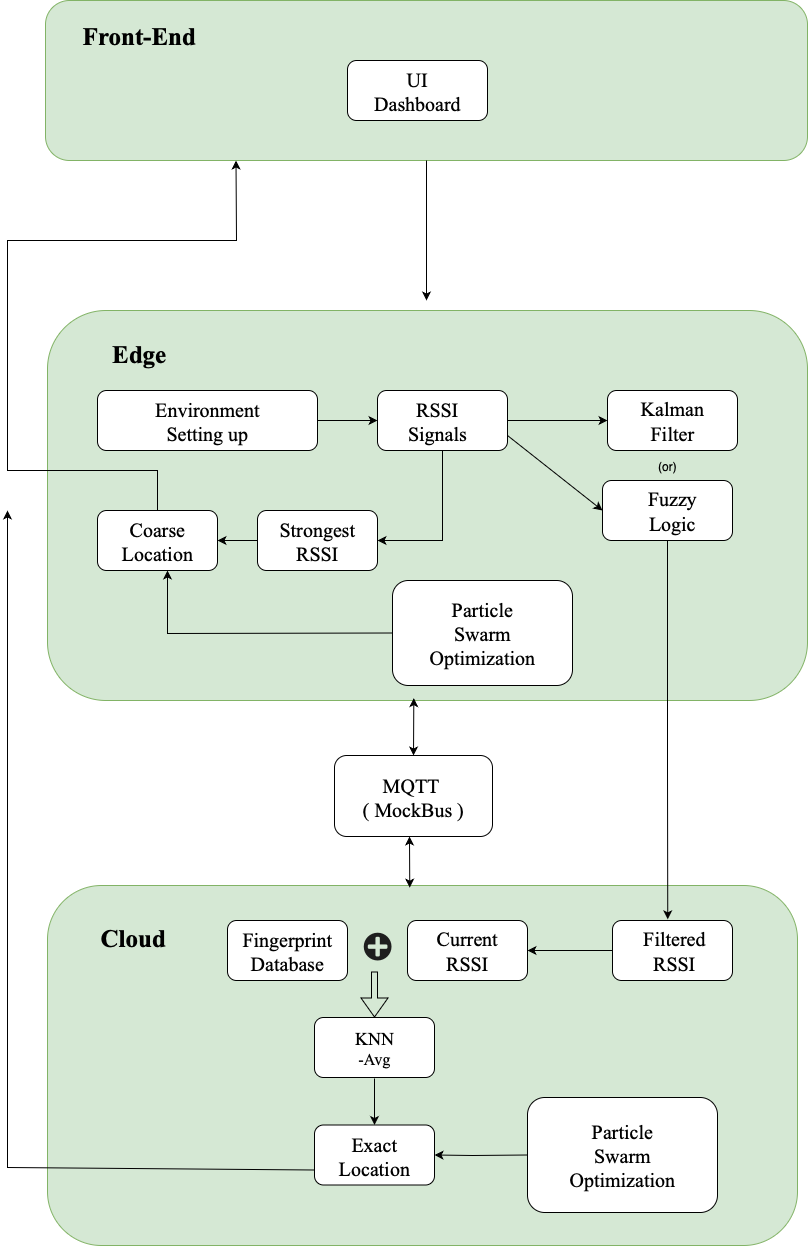

The diagram above was exported from draw.io. Its source (the exported page's mxGraphModel, read from the mxfile embedded in the PNG):
<mxGraphModel dx="2924" dy="1226" grid="0" gridSize="10" guides="1" tooltips="1" connect="1" arrows="1" fold="1" page="1" pageScale="1" pageWidth="980" pageHeight="1390" math="0" shadow="0">
  <root>
    <mxCell id="0" />
    <mxCell id="1" parent="0" />
    <mxCell id="qQbSapt1AvqIMRZMmp6c-1" value="" style="rounded=1;whiteSpace=wrap;html=1;fillColor=#d5e8d4;strokeColor=#82b366;fontFamily=Times New Roman;" parent="1" vertex="1">
      <mxGeometry x="38" y="40" width="762" height="160" as="geometry" />
    </mxCell>
    <mxCell id="qQbSapt1AvqIMRZMmp6c-2" value="&lt;b&gt;&lt;font style=&quot;font-size: 25px;&quot; face=&quot;Times New Roman&quot;&gt;Front-End&lt;/font&gt;&lt;/b&gt;" style="text;strokeColor=none;align=center;fillColor=none;html=1;verticalAlign=middle;whiteSpace=wrap;rounded=0;" parent="1" vertex="1">
      <mxGeometry x="70" y="60" width="124" height="30" as="geometry" />
    </mxCell>
    <mxCell id="qQbSapt1AvqIMRZMmp6c-3" value="" style="rounded=1;whiteSpace=wrap;html=1;fillColor=#d5e8d4;strokeColor=#82b366;fontFamily=Times New Roman;" parent="1" vertex="1">
      <mxGeometry x="40" y="350" width="760" height="390" as="geometry" />
    </mxCell>
    <mxCell id="qQbSapt1AvqIMRZMmp6c-4" value="&lt;font style=&quot;font-size: 25px;&quot; face=&quot;Times New Roman&quot;&gt;&lt;b&gt;Edge&lt;/b&gt;&lt;/font&gt;&lt;div&gt;&lt;font face=&quot;Times New Roman&quot;&gt;&lt;span style=&quot;font-size: 20px;&quot;&gt;&lt;b&gt;&lt;br&gt;&lt;/b&gt;&lt;/span&gt;&lt;/font&gt;&lt;/div&gt;" style="text;strokeColor=none;align=center;fillColor=none;html=1;verticalAlign=middle;whiteSpace=wrap;rounded=0;" parent="1" vertex="1">
      <mxGeometry x="70" y="390" width="124" height="30" as="geometry" />
    </mxCell>
    <mxCell id="qQbSapt1AvqIMRZMmp6c-5" value="" style="rounded=1;whiteSpace=wrap;html=1;fillColor=#d5e8d4;strokeColor=#82b366;fontFamily=Times New Roman;" parent="1" vertex="1">
      <mxGeometry x="40" y="925" width="750" height="360" as="geometry" />
    </mxCell>
    <mxCell id="qQbSapt1AvqIMRZMmp6c-6" value="&lt;div&gt;&lt;font style=&quot;font-size: 25px;&quot; face=&quot;Times New Roman&quot;&gt;&lt;b&gt;Cloud&lt;/b&gt;&lt;/font&gt;&lt;/div&gt;" style="text;strokeColor=none;align=center;fillColor=none;html=1;verticalAlign=middle;whiteSpace=wrap;rounded=0;" parent="1" vertex="1">
      <mxGeometry x="64" y="962" width="124" height="30" as="geometry" />
    </mxCell>
    <mxCell id="qQbSapt1AvqIMRZMmp6c-11" value="" style="rounded=1;whiteSpace=wrap;html=1;" parent="1" vertex="1">
      <mxGeometry x="340" y="100" width="140" height="60" as="geometry" />
    </mxCell>
    <mxCell id="qQbSapt1AvqIMRZMmp6c-8" value="&lt;font face=&quot;Times New Roman&quot; style=&quot;font-size: 20px;&quot;&gt;UI Dashboard&lt;/font&gt;" style="text;strokeColor=none;align=center;fillColor=none;html=1;verticalAlign=middle;whiteSpace=wrap;rounded=0;" parent="1" vertex="1">
      <mxGeometry x="380" y="115" width="60" height="30" as="geometry" />
    </mxCell>
    <mxCell id="qQbSapt1AvqIMRZMmp6c-13" value="" style="rounded=1;whiteSpace=wrap;html=1;" parent="1" vertex="1">
      <mxGeometry x="90" y="430" width="220" height="60" as="geometry" />
    </mxCell>
    <mxCell id="qQbSapt1AvqIMRZMmp6c-14" value="&lt;font face=&quot;Times New Roman&quot; style=&quot;font-size: 20px;&quot;&gt;Environment Setting up&lt;/font&gt;" style="text;strokeColor=none;align=center;fillColor=none;html=1;verticalAlign=middle;whiteSpace=wrap;rounded=0;" parent="1" vertex="1">
      <mxGeometry x="170" y="445" width="60" height="30" as="geometry" />
    </mxCell>
    <mxCell id="qQbSapt1AvqIMRZMmp6c-16" value="" style="rounded=1;whiteSpace=wrap;html=1;" parent="1" vertex="1">
      <mxGeometry x="370" y="430" width="130" height="60" as="geometry" />
    </mxCell>
    <mxCell id="qQbSapt1AvqIMRZMmp6c-17" value="&lt;font face=&quot;Times New Roman&quot; style=&quot;font-size: 20px;&quot;&gt;RSSI Signals&lt;/font&gt;" style="text;strokeColor=none;align=center;fillColor=none;html=1;verticalAlign=middle;whiteSpace=wrap;rounded=0;" parent="1" vertex="1">
      <mxGeometry x="400" y="445" width="60" height="30" as="geometry" />
    </mxCell>
    <mxCell id="qQbSapt1AvqIMRZMmp6c-19" value="" style="rounded=1;whiteSpace=wrap;html=1;" parent="1" vertex="1">
      <mxGeometry x="600" y="430" width="130" height="60" as="geometry" />
    </mxCell>
    <mxCell id="qQbSapt1AvqIMRZMmp6c-20" value="&lt;span style=&quot;font-size: 20px;&quot;&gt;&lt;font face=&quot;Times New Roman&quot;&gt;Kalman Filter&lt;/font&gt;&lt;/span&gt;" style="text;strokeColor=none;align=center;fillColor=none;html=1;verticalAlign=middle;whiteSpace=wrap;rounded=0;" parent="1" vertex="1">
      <mxGeometry x="635" y="445" width="60" height="30" as="geometry" />
    </mxCell>
    <mxCell id="qQbSapt1AvqIMRZMmp6c-31" value="" style="endArrow=classic;html=1;rounded=0;exitX=1;exitY=0.5;exitDx=0;exitDy=0;" parent="1" source="qQbSapt1AvqIMRZMmp6c-13" target="qQbSapt1AvqIMRZMmp6c-16" edge="1">
      <mxGeometry width="50" height="50" relative="1" as="geometry">
        <mxPoint x="510" y="390" as="sourcePoint" />
        <mxPoint x="560" y="340" as="targetPoint" />
      </mxGeometry>
    </mxCell>
    <mxCell id="qQbSapt1AvqIMRZMmp6c-32" value="" style="endArrow=classic;html=1;rounded=0;exitX=1;exitY=0.5;exitDx=0;exitDy=0;entryX=0;entryY=0.5;entryDx=0;entryDy=0;" parent="1" source="qQbSapt1AvqIMRZMmp6c-16" target="qQbSapt1AvqIMRZMmp6c-19" edge="1">
      <mxGeometry width="50" height="50" relative="1" as="geometry">
        <mxPoint x="510" y="390" as="sourcePoint" />
        <mxPoint x="560" y="340" as="targetPoint" />
      </mxGeometry>
    </mxCell>
    <mxCell id="qQbSapt1AvqIMRZMmp6c-33" value="" style="rounded=1;whiteSpace=wrap;html=1;" parent="1" vertex="1">
      <mxGeometry x="595" y="520" width="130" height="60" as="geometry" />
    </mxCell>
    <mxCell id="qQbSapt1AvqIMRZMmp6c-34" value="&lt;span style=&quot;font-size: 20px;&quot;&gt;&lt;font face=&quot;Times New Roman&quot;&gt;Fuzzy Logic&lt;/font&gt;&lt;/span&gt;" style="text;strokeColor=none;align=center;fillColor=none;html=1;verticalAlign=middle;whiteSpace=wrap;rounded=0;" parent="1" vertex="1">
      <mxGeometry x="635" y="535" width="60" height="30" as="geometry" />
    </mxCell>
    <mxCell id="qQbSapt1AvqIMRZMmp6c-35" value="" style="endArrow=classic;html=1;rounded=0;entryX=0;entryY=0.5;entryDx=0;entryDy=0;exitX=1;exitY=0.75;exitDx=0;exitDy=0;" parent="1" source="qQbSapt1AvqIMRZMmp6c-16" target="qQbSapt1AvqIMRZMmp6c-33" edge="1">
      <mxGeometry width="50" height="50" relative="1" as="geometry">
        <mxPoint x="510" y="390" as="sourcePoint" />
        <mxPoint x="560" y="340" as="targetPoint" />
      </mxGeometry>
    </mxCell>
    <mxCell id="qQbSapt1AvqIMRZMmp6c-36" value="(or)" style="text;strokeColor=none;align=center;fillColor=none;html=1;verticalAlign=middle;whiteSpace=wrap;rounded=0;" parent="1" vertex="1">
      <mxGeometry x="630" y="490" width="60" height="30" as="geometry" />
    </mxCell>
    <mxCell id="qQbSapt1AvqIMRZMmp6c-42" value="" style="endArrow=classic;html=1;rounded=0;exitX=0.5;exitY=1;exitDx=0;exitDy=0;" parent="1" source="qQbSapt1AvqIMRZMmp6c-1" edge="1">
      <mxGeometry width="50" height="50" relative="1" as="geometry">
        <mxPoint x="510" y="410" as="sourcePoint" />
        <mxPoint x="419" y="340" as="targetPoint" />
      </mxGeometry>
    </mxCell>
    <mxCell id="qQbSapt1AvqIMRZMmp6c-44" value="" style="rounded=1;whiteSpace=wrap;html=1;" parent="1" vertex="1">
      <mxGeometry x="90" y="550" width="120" height="60" as="geometry" />
    </mxCell>
    <mxCell id="qQbSapt1AvqIMRZMmp6c-43" value="&lt;font face=&quot;Times New Roman&quot; style=&quot;font-size: 20px;&quot;&gt;Coarse Location&lt;/font&gt;" style="text;strokeColor=none;align=center;fillColor=none;html=1;verticalAlign=middle;whiteSpace=wrap;rounded=0;" parent="1" vertex="1">
      <mxGeometry x="120" y="565" width="60" height="30" as="geometry" />
    </mxCell>
    <mxCell id="qQbSapt1AvqIMRZMmp6c-49" value="" style="rounded=1;whiteSpace=wrap;html=1;" parent="1" vertex="1">
      <mxGeometry x="400" y="960" width="120" height="60" as="geometry" />
    </mxCell>
    <mxCell id="qQbSapt1AvqIMRZMmp6c-51" value="" style="rounded=1;whiteSpace=wrap;html=1;" parent="1" vertex="1">
      <mxGeometry x="605" y="960" width="120" height="60" as="geometry" />
    </mxCell>
    <mxCell id="qQbSapt1AvqIMRZMmp6c-52" value="&lt;span style=&quot;font-size: 20px;&quot;&gt;&lt;font face=&quot;Times New Roman&quot;&gt;Filtered RSSI&lt;/font&gt;&lt;/span&gt;" style="text;strokeColor=none;align=center;fillColor=none;html=1;verticalAlign=middle;whiteSpace=wrap;rounded=0;" parent="1" vertex="1">
      <mxGeometry x="637" y="975" width="60" height="30" as="geometry" />
    </mxCell>
    <mxCell id="qQbSapt1AvqIMRZMmp6c-53" value="" style="endArrow=classic;html=1;rounded=0;exitX=0.5;exitY=1;exitDx=0;exitDy=0;entryX=0.827;entryY=0.094;entryDx=0;entryDy=0;entryPerimeter=0;" parent="1" source="qQbSapt1AvqIMRZMmp6c-33" target="qQbSapt1AvqIMRZMmp6c-5" edge="1">
      <mxGeometry width="50" height="50" relative="1" as="geometry">
        <mxPoint x="690" y="720" as="sourcePoint" />
        <mxPoint x="660" y="840" as="targetPoint" />
        <Array as="points">
          <mxPoint x="660" y="720" />
          <mxPoint x="660" y="780" />
          <mxPoint x="660" y="810" />
        </Array>
      </mxGeometry>
    </mxCell>
    <mxCell id="qQbSapt1AvqIMRZMmp6c-54" value="&lt;span style=&quot;font-size: 20px;&quot;&gt;&lt;font face=&quot;Times New Roman&quot;&gt;Current RSSI&lt;/font&gt;&lt;/span&gt;" style="text;strokeColor=none;align=center;fillColor=none;html=1;verticalAlign=middle;whiteSpace=wrap;rounded=0;" parent="1" vertex="1">
      <mxGeometry x="430" y="975" width="60" height="30" as="geometry" />
    </mxCell>
    <mxCell id="qQbSapt1AvqIMRZMmp6c-55" value="&lt;font style=&quot;font-size: 18px;&quot; face=&quot;Times New Roman&quot;&gt;KNN&lt;/font&gt;&lt;div&gt;&lt;font size=&quot;3&quot; face=&quot;Times New Roman&quot;&gt;-Avg&lt;/font&gt;&lt;/div&gt;" style="rounded=1;whiteSpace=wrap;html=1;" parent="1" vertex="1">
      <mxGeometry x="307" y="1057" width="120" height="60" as="geometry" />
    </mxCell>
    <mxCell id="qQbSapt1AvqIMRZMmp6c-57" value="&lt;font face=&quot;Times New Roman&quot; style=&quot;font-size: 20px;&quot;&gt;Fingerprint&lt;/font&gt;&lt;div&gt;&lt;font face=&quot;Times New Roman&quot; style=&quot;font-size: 20px;&quot;&gt;Database&lt;/font&gt;&lt;/div&gt;" style="rounded=1;whiteSpace=wrap;html=1;" parent="1" vertex="1">
      <mxGeometry x="220" y="960" width="120" height="60" as="geometry" />
    </mxCell>
    <mxCell id="qQbSapt1AvqIMRZMmp6c-59" value="" style="shape=image;html=1;verticalAlign=top;verticalLabelPosition=bottom;labelBackgroundColor=#ffffff;imageAspect=0;aspect=fixed;image=https://icons.diagrams.net/icon-cache1/Math___Business-2705/1_1-1014.svg" parent="1" vertex="1">
      <mxGeometry x="355" y="971" width="30" height="30.33" as="geometry" />
    </mxCell>
    <mxCell id="qQbSapt1AvqIMRZMmp6c-60" value="" style="shape=flexArrow;endArrow=classic;html=1;rounded=0;entryX=0.5;entryY=0;entryDx=0;entryDy=0;fontSize=8;width=6;" parent="1" target="qQbSapt1AvqIMRZMmp6c-55" edge="1">
      <mxGeometry width="50" height="50" relative="1" as="geometry">
        <mxPoint x="367" y="1011" as="sourcePoint" />
        <mxPoint x="550" y="920" as="targetPoint" />
      </mxGeometry>
    </mxCell>
    <mxCell id="qQbSapt1AvqIMRZMmp6c-61" value="" style="endArrow=classic;html=1;rounded=0;exitX=0;exitY=0.5;exitDx=0;exitDy=0;entryX=1;entryY=0.5;entryDx=0;entryDy=0;" parent="1" source="qQbSapt1AvqIMRZMmp6c-51" target="qQbSapt1AvqIMRZMmp6c-49" edge="1">
      <mxGeometry width="50" height="50" relative="1" as="geometry">
        <mxPoint x="500" y="700" as="sourcePoint" />
        <mxPoint x="510" y="860" as="targetPoint" />
      </mxGeometry>
    </mxCell>
    <mxCell id="qQbSapt1AvqIMRZMmp6c-63" value="&lt;font style=&quot;font-size: 20px;&quot; face=&quot;Times New Roman&quot;&gt;Exact Location&lt;/font&gt;" style="rounded=1;whiteSpace=wrap;html=1;" parent="1" vertex="1">
      <mxGeometry x="307" y="1164.5" width="120" height="60" as="geometry" />
    </mxCell>
    <mxCell id="qQbSapt1AvqIMRZMmp6c-64" value="" style="endArrow=classic;html=1;rounded=0;entryX=0.5;entryY=0;entryDx=0;entryDy=0;" parent="1" target="qQbSapt1AvqIMRZMmp6c-63" edge="1">
      <mxGeometry width="50" height="50" relative="1" as="geometry">
        <mxPoint x="367" y="1118" as="sourcePoint" />
        <mxPoint x="550" y="940" as="targetPoint" />
      </mxGeometry>
    </mxCell>
    <mxCell id="qQbSapt1AvqIMRZMmp6c-65" value="" style="rounded=1;whiteSpace=wrap;html=1;" parent="1" vertex="1">
      <mxGeometry x="520" y="1137" width="190" height="115" as="geometry" />
    </mxCell>
    <mxCell id="qQbSapt1AvqIMRZMmp6c-66" value="&lt;span class=&quot;a_GcMg font-feature-liga-off font-feature-clig-off font-feature-calt-off text-decoration-none text-strikethrough-none&quot; style=&quot;font-style: normal; font-variant-caps: normal; letter-spacing: normal; text-indent: 0px; text-transform: none; white-space: normal; word-spacing: 0px; -webkit-text-stroke-width: 0px; text-decoration: none; color: rgba(0,0,0,var(--O42jJQ,1)); caret-color: rgb(0, 0, 0); font-kerning: normal;&quot;&gt;&lt;font style=&quot;font-size: 20px;&quot; face=&quot;Times New Roman&quot;&gt;Particle Swarm Optimization&lt;/font&gt;&lt;/span&gt;" style="text;whiteSpace=wrap;html=1;align=center;" parent="1" vertex="1">
      <mxGeometry x="570" y="1152" width="90" height="40" as="geometry" />
    </mxCell>
    <mxCell id="qQbSapt1AvqIMRZMmp6c-68" value="" style="endArrow=classic;html=1;rounded=0;exitX=0;exitY=0.75;exitDx=0;exitDy=0;" parent="1" source="qQbSapt1AvqIMRZMmp6c-63" edge="1">
      <mxGeometry width="50" height="50" relative="1" as="geometry">
        <mxPoint x="300" y="760" as="sourcePoint" />
        <mxPoint y="550" as="targetPoint" />
        <Array as="points">
          <mxPoint y="1207" />
        </Array>
      </mxGeometry>
    </mxCell>
    <mxCell id="qQbSapt1AvqIMRZMmp6c-69" value="" style="rounded=1;whiteSpace=wrap;html=1;" parent="1" vertex="1">
      <mxGeometry x="385" y="620" width="180" height="105" as="geometry" />
    </mxCell>
    <mxCell id="qQbSapt1AvqIMRZMmp6c-70" value="&lt;span class=&quot;a_GcMg font-feature-liga-off font-feature-clig-off font-feature-calt-off text-decoration-none text-strikethrough-none&quot; style=&quot;font-style: normal; font-variant-caps: normal; letter-spacing: normal; text-indent: 0px; text-transform: none; white-space: normal; word-spacing: 0px; -webkit-text-stroke-width: 0px; text-decoration: none; color: rgba(0,0,0,var(--O42jJQ,1)); caret-color: rgb(0, 0, 0); font-kerning: normal;&quot;&gt;&lt;font style=&quot;font-size: 20px;&quot; face=&quot;Times New Roman&quot;&gt;Particle Swarm Optimization&lt;/font&gt;&lt;/span&gt;" style="text;whiteSpace=wrap;html=1;align=center;" parent="1" vertex="1">
      <mxGeometry x="430" y="630" width="90" height="40" as="geometry" />
    </mxCell>
    <mxCell id="qQbSapt1AvqIMRZMmp6c-72" value="" style="rounded=1;whiteSpace=wrap;html=1;" parent="1" vertex="1">
      <mxGeometry x="250" y="550" width="120" height="60" as="geometry" />
    </mxCell>
    <mxCell id="qQbSapt1AvqIMRZMmp6c-46" value="&lt;font face=&quot;Times New Roman&quot; style=&quot;font-size: 20px;&quot;&gt;Strongest RSSI&lt;/font&gt;" style="text;strokeColor=none;align=center;fillColor=none;html=1;verticalAlign=middle;whiteSpace=wrap;rounded=0;" parent="1" vertex="1">
      <mxGeometry x="280" y="565" width="60" height="30" as="geometry" />
    </mxCell>
    <mxCell id="qQbSapt1AvqIMRZMmp6c-75" value="" style="endArrow=classic;html=1;rounded=0;exitX=0;exitY=0.5;exitDx=0;exitDy=0;entryX=1;entryY=0.5;entryDx=0;entryDy=0;" parent="1" source="qQbSapt1AvqIMRZMmp6c-65" target="qQbSapt1AvqIMRZMmp6c-63" edge="1">
      <mxGeometry width="50" height="50" relative="1" as="geometry">
        <mxPoint x="400" y="680" as="sourcePoint" />
        <mxPoint x="450" y="630" as="targetPoint" />
        <Array as="points">
          <mxPoint x="465" y="1195" />
        </Array>
      </mxGeometry>
    </mxCell>
    <mxCell id="qQbSapt1AvqIMRZMmp6c-82" value="" style="endArrow=classic;html=1;rounded=0;exitX=0;exitY=0.5;exitDx=0;exitDy=0;entryX=1;entryY=0.5;entryDx=0;entryDy=0;" parent="1" source="qQbSapt1AvqIMRZMmp6c-72" target="qQbSapt1AvqIMRZMmp6c-44" edge="1">
      <mxGeometry width="50" height="50" relative="1" as="geometry">
        <mxPoint x="270" y="850" as="sourcePoint" />
        <mxPoint x="320" y="800" as="targetPoint" />
      </mxGeometry>
    </mxCell>
    <mxCell id="qQbSapt1AvqIMRZMmp6c-83" value="" style="endArrow=classic;html=1;rounded=0;exitX=0;exitY=0.5;exitDx=0;exitDy=0;" parent="1" source="qQbSapt1AvqIMRZMmp6c-69" edge="1">
      <mxGeometry width="50" height="50" relative="1" as="geometry">
        <mxPoint x="270" y="850" as="sourcePoint" />
        <mxPoint x="160" y="610" as="targetPoint" />
        <Array as="points">
          <mxPoint x="160" y="673" />
        </Array>
      </mxGeometry>
    </mxCell>
    <mxCell id="qQbSapt1AvqIMRZMmp6c-85" value="" style="endArrow=classic;html=1;rounded=0;exitX=0.5;exitY=0;exitDx=0;exitDy=0;entryX=0.25;entryY=1;entryDx=0;entryDy=0;" parent="1" source="qQbSapt1AvqIMRZMmp6c-44" target="qQbSapt1AvqIMRZMmp6c-1" edge="1">
      <mxGeometry width="50" height="50" relative="1" as="geometry">
        <mxPoint x="270" y="520" as="sourcePoint" />
        <mxPoint x="320" y="470" as="targetPoint" />
        <Array as="points">
          <mxPoint x="150" y="510" />
          <mxPoint y="510" />
          <mxPoint y="350" />
          <mxPoint y="280" />
          <mxPoint x="229" y="280" />
        </Array>
      </mxGeometry>
    </mxCell>
    <mxCell id="qQbSapt1AvqIMRZMmp6c-87" value="" style="endArrow=classic;html=1;rounded=0;exitX=0.5;exitY=1;exitDx=0;exitDy=0;entryX=1;entryY=0.5;entryDx=0;entryDy=0;" parent="1" source="qQbSapt1AvqIMRZMmp6c-16" target="qQbSapt1AvqIMRZMmp6c-72" edge="1">
      <mxGeometry width="50" height="50" relative="1" as="geometry">
        <mxPoint x="270" y="520" as="sourcePoint" />
        <mxPoint x="320" y="470" as="targetPoint" />
        <Array as="points">
          <mxPoint x="435" y="580" />
        </Array>
      </mxGeometry>
    </mxCell>
    <mxCell id="oidKVdH7X6GDpm1cylK6-18" value="&lt;font face=&quot;Times New Roman&quot; style=&quot;font-size: 20px;&quot;&gt;MQTT&amp;nbsp;&lt;/font&gt;&lt;div&gt;&lt;font face=&quot;Times New Roman&quot; style=&quot;font-size: 20px;&quot;&gt;( MockBus )&lt;/font&gt;&lt;/div&gt;" style="rounded=1;whiteSpace=wrap;html=1;" parent="1" vertex="1">
      <mxGeometry x="327" y="795" width="158" height="81" as="geometry" />
    </mxCell>
    <mxCell id="oidKVdH7X6GDpm1cylK6-20" value="" style="endArrow=classic;startArrow=classic;html=1;rounded=0;exitX=0.5;exitY=0;exitDx=0;exitDy=0;entryX=0.482;entryY=0.994;entryDx=0;entryDy=0;entryPerimeter=0;" parent="1" source="oidKVdH7X6GDpm1cylK6-18" target="qQbSapt1AvqIMRZMmp6c-3" edge="1">
      <mxGeometry width="50" height="50" relative="1" as="geometry">
        <mxPoint x="373" y="792" as="sourcePoint" />
        <mxPoint x="423" y="742" as="targetPoint" />
      </mxGeometry>
    </mxCell>
    <mxCell id="oidKVdH7X6GDpm1cylK6-22" value="" style="endArrow=classic;startArrow=classic;html=1;rounded=0;exitX=0.483;exitY=0.006;exitDx=0;exitDy=0;entryX=0.484;entryY=0.991;entryDx=0;entryDy=0;entryPerimeter=0;exitPerimeter=0;" parent="1" source="qQbSapt1AvqIMRZMmp6c-5" edge="1">
      <mxGeometry width="50" height="50" relative="1" as="geometry">
        <mxPoint x="400" y="935" as="sourcePoint" />
        <mxPoint x="402" y="876" as="targetPoint" />
      </mxGeometry>
    </mxCell>
  </root>
</mxGraphModel>